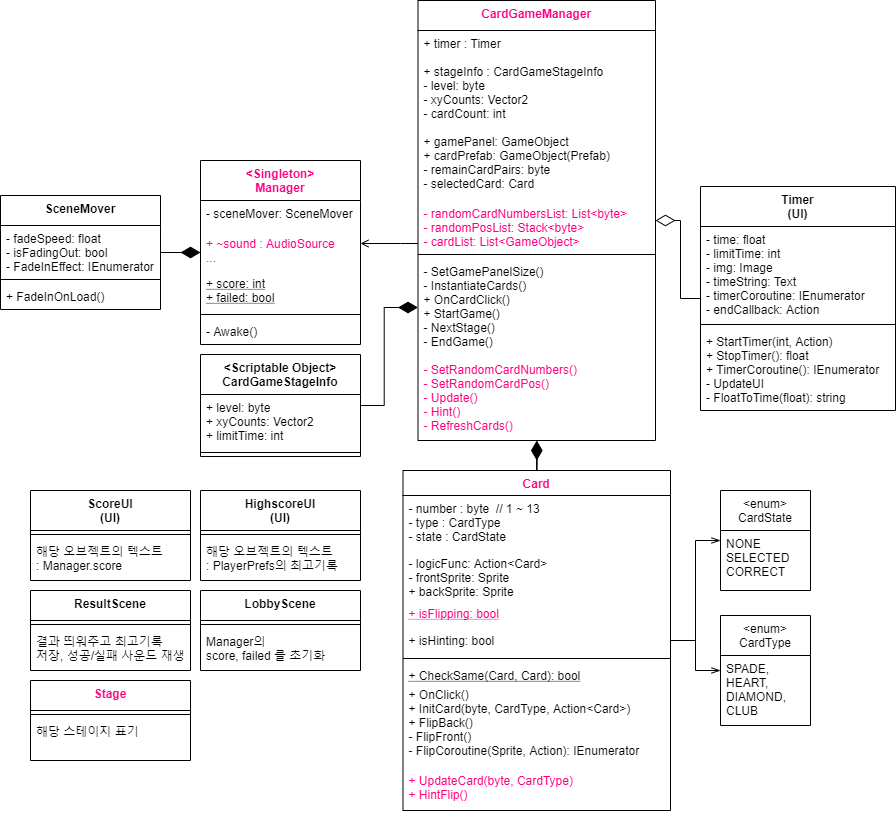

The diagram above was exported from draw.io. Its source (the exported page's mxGraphModel, read from the mxfile embedded in the PNG):
<mxGraphModel dx="3521" dy="1254" grid="1" gridSize="10" guides="1" tooltips="1" connect="1" arrows="1" fold="1" page="1" pageScale="1" pageWidth="827" pageHeight="1169" math="0" shadow="0">
  <root>
    <mxCell id="0" />
    <mxCell id="1" parent="0" />
    <mxCell id="wu3zEtKz61xa99x3gUw9-1" value="&lt;Singleton&gt;&#10;Manager" style="swimlane;fontStyle=1;align=center;verticalAlign=top;childLayout=stackLayout;horizontal=1;startSize=40;horizontalStack=0;resizeParent=1;resizeParentMax=0;resizeLast=0;collapsible=1;marginBottom=0;fontColor=#FF0080;" parent="1" vertex="1">
      <mxGeometry x="-570" y="280" width="160" height="184" as="geometry" />
    </mxCell>
    <mxCell id="ZsnT0KATN7C7ApbCsPo7-5" value="- sceneMover: SceneMover" style="text;strokeColor=none;fillColor=none;align=left;verticalAlign=top;spacingLeft=4;spacingRight=4;overflow=hidden;rotatable=0;points=[[0,0.5],[1,0.5]];portConstraint=eastwest;fontStyle=0" parent="wu3zEtKz61xa99x3gUw9-1" vertex="1">
      <mxGeometry y="40" width="160" height="30" as="geometry" />
    </mxCell>
    <mxCell id="KKGX4XK7xaLlJ-P6yq-J-4" value="+ ~sound : AudioSource&#10;..." style="text;strokeColor=none;fillColor=none;align=left;verticalAlign=top;spacingLeft=4;spacingRight=4;overflow=hidden;rotatable=0;points=[[0,0.5],[1,0.5]];portConstraint=eastwest;fontStyle=0;fontColor=#FF0080;" vertex="1" parent="wu3zEtKz61xa99x3gUw9-1">
      <mxGeometry y="70" width="160" height="40" as="geometry" />
    </mxCell>
    <mxCell id="6e7jV7TFGS9oSzM3hNOE-30" value="+ score: int&#10;+ failed: bool" style="text;strokeColor=none;fillColor=none;align=left;verticalAlign=top;spacingLeft=4;spacingRight=4;overflow=hidden;rotatable=0;points=[[0,0.5],[1,0.5]];portConstraint=eastwest;fontStyle=4" parent="wu3zEtKz61xa99x3gUw9-1" vertex="1">
      <mxGeometry y="110" width="160" height="40" as="geometry" />
    </mxCell>
    <mxCell id="wu3zEtKz61xa99x3gUw9-3" value="" style="line;strokeWidth=1;fillColor=none;align=left;verticalAlign=middle;spacingTop=-1;spacingLeft=3;spacingRight=3;rotatable=0;labelPosition=right;points=[];portConstraint=eastwest;" parent="wu3zEtKz61xa99x3gUw9-1" vertex="1">
      <mxGeometry y="150" width="160" height="8" as="geometry" />
    </mxCell>
    <mxCell id="wu3zEtKz61xa99x3gUw9-4" value="- Awake()" style="text;strokeColor=none;fillColor=none;align=left;verticalAlign=top;spacingLeft=4;spacingRight=4;overflow=hidden;rotatable=0;points=[[0,0.5],[1,0.5]];portConstraint=eastwest;" parent="wu3zEtKz61xa99x3gUw9-1" vertex="1">
      <mxGeometry y="158" width="160" height="26" as="geometry" />
    </mxCell>
    <mxCell id="wu3zEtKz61xa99x3gUw9-47" style="edgeStyle=orthogonalEdgeStyle;rounded=0;orthogonalLoop=1;jettySize=auto;html=1;endArrow=diamondThin;endFill=0;strokeWidth=1;endSize=17;" parent="1" source="wu3zEtKz61xa99x3gUw9-42" target="wu3zEtKz61xa99x3gUw9-5" edge="1">
      <mxGeometry relative="1" as="geometry">
        <mxPoint x="-70" y="430" as="targetPoint" />
      </mxGeometry>
    </mxCell>
    <mxCell id="6e7jV7TFGS9oSzM3hNOE-25" style="edgeStyle=orthogonalEdgeStyle;rounded=0;orthogonalLoop=1;jettySize=auto;html=1;endArrow=open;endFill=0;" parent="1" source="wu3zEtKz61xa99x3gUw9-5" target="wu3zEtKz61xa99x3gUw9-1" edge="1">
      <mxGeometry relative="1" as="geometry">
        <Array as="points">
          <mxPoint x="-370" y="363" />
          <mxPoint x="-370" y="363" />
        </Array>
      </mxGeometry>
    </mxCell>
    <mxCell id="wu3zEtKz61xa99x3gUw9-5" value="CardGameManager" style="swimlane;fontStyle=1;align=center;verticalAlign=top;childLayout=stackLayout;horizontal=1;startSize=30;horizontalStack=0;resizeParent=1;resizeParentMax=0;resizeLast=0;collapsible=1;marginBottom=0;fontColor=#FF0080;" parent="1" vertex="1">
      <mxGeometry x="-352.5" y="120" width="237.5" height="440" as="geometry" />
    </mxCell>
    <mxCell id="wu3zEtKz61xa99x3gUw9-6" value="+ timer : Timer&#10;&#10;+ stageInfo : CardGameStageInfo&#10;- level: byte&#10;- xyCounts: Vector2&#10;- cardCount: int&#10;&#10;+ gamePanel: GameObject&#10;+ cardPrefab: GameObject(Prefab)&#10;- remainCardPairs: byte&#10;- selectedCard: Card&#10;" style="text;strokeColor=none;fillColor=none;align=left;verticalAlign=top;spacingLeft=4;spacingRight=4;overflow=hidden;rotatable=0;points=[[0,0.5],[1,0.5]];portConstraint=eastwest;" parent="wu3zEtKz61xa99x3gUw9-5" vertex="1">
      <mxGeometry y="30" width="237.5" height="170" as="geometry" />
    </mxCell>
    <mxCell id="KKGX4XK7xaLlJ-P6yq-J-5" value="- randomCardNumbersList: List&lt;byte&gt;&#10;- randomPosList: Stack&lt;byte&gt;&#10;- cardList: List&lt;GameObject&gt;" style="text;strokeColor=none;fillColor=none;align=left;verticalAlign=top;spacingLeft=4;spacingRight=4;overflow=hidden;rotatable=0;points=[[0,0.5],[1,0.5]];portConstraint=eastwest;fontColor=#FF0080;" vertex="1" parent="wu3zEtKz61xa99x3gUw9-5">
      <mxGeometry y="200" width="237.5" height="50" as="geometry" />
    </mxCell>
    <mxCell id="wu3zEtKz61xa99x3gUw9-7" value="" style="line;strokeWidth=1;fillColor=none;align=left;verticalAlign=middle;spacingTop=-1;spacingLeft=3;spacingRight=3;rotatable=0;labelPosition=right;points=[];portConstraint=eastwest;" parent="wu3zEtKz61xa99x3gUw9-5" vertex="1">
      <mxGeometry y="250" width="237.5" height="8" as="geometry" />
    </mxCell>
    <mxCell id="wu3zEtKz61xa99x3gUw9-8" value="- SetGamePanelSize()&#10;- InstantiateCards()&#10;+ OnCardClick()&#10;+ StartGame()&#10;- NextStage()&#10;- EndGame()" style="text;strokeColor=none;fillColor=none;align=left;verticalAlign=top;spacingLeft=4;spacingRight=4;overflow=hidden;rotatable=0;points=[[0,0.5],[1,0.5]];portConstraint=eastwest;" parent="wu3zEtKz61xa99x3gUw9-5" vertex="1">
      <mxGeometry y="258" width="237.5" height="98" as="geometry" />
    </mxCell>
    <mxCell id="KKGX4XK7xaLlJ-P6yq-J-9" value="- SetRandomCardNumbers()&#10;- SetRandomCardPos()&#10;- Update()&#10;- Hint()&#10;- RefreshCards()" style="text;strokeColor=none;fillColor=none;align=left;verticalAlign=top;spacingLeft=4;spacingRight=4;overflow=hidden;rotatable=0;points=[[0,0.5],[1,0.5]];portConstraint=eastwest;fontColor=#FF0080;" vertex="1" parent="wu3zEtKz61xa99x3gUw9-5">
      <mxGeometry y="356" width="237.5" height="84" as="geometry" />
    </mxCell>
    <mxCell id="wu3zEtKz61xa99x3gUw9-55" style="edgeStyle=orthogonalEdgeStyle;rounded=0;orthogonalLoop=1;jettySize=auto;html=1;endArrow=openThin;endFill=0;endSize=7;strokeWidth=1;" parent="1" source="wu3zEtKz61xa99x3gUw9-14" target="wu3zEtKz61xa99x3gUw9-38" edge="1">
      <mxGeometry relative="1" as="geometry">
        <mxPoint x="-60" y="725" as="sourcePoint" />
      </mxGeometry>
    </mxCell>
    <mxCell id="wu3zEtKz61xa99x3gUw9-56" style="edgeStyle=orthogonalEdgeStyle;rounded=0;orthogonalLoop=1;jettySize=auto;html=1;endArrow=openThin;endFill=0;endSize=7;strokeWidth=1;" parent="1" source="wu3zEtKz61xa99x3gUw9-14" target="wu3zEtKz61xa99x3gUw9-53" edge="1">
      <mxGeometry relative="1" as="geometry">
        <mxPoint x="-60" y="725" as="sourcePoint" />
      </mxGeometry>
    </mxCell>
    <mxCell id="wu3zEtKz61xa99x3gUw9-14" value="Card" style="swimlane;fontStyle=1;align=center;verticalAlign=top;childLayout=stackLayout;horizontal=1;startSize=25;horizontalStack=0;resizeParent=1;resizeParentMax=0;resizeLast=0;collapsible=1;marginBottom=0;fontColor=#FF0080;" parent="1" vertex="1">
      <mxGeometry x="-367.5" y="590" width="267.5" height="340" as="geometry" />
    </mxCell>
    <mxCell id="wu3zEtKz61xa99x3gUw9-15" value="- number : byte  // 1 ~ 13&#10;- type : CardType&#10;- state : CardState" style="text;strokeColor=none;fillColor=none;align=left;verticalAlign=top;spacingLeft=4;spacingRight=4;overflow=hidden;rotatable=0;points=[[0,0.5],[1,0.5]];portConstraint=eastwest;" parent="wu3zEtKz61xa99x3gUw9-14" vertex="1">
      <mxGeometry y="25" width="267.5" height="55" as="geometry" />
    </mxCell>
    <mxCell id="6e7jV7TFGS9oSzM3hNOE-35" value="- logicFunc: Action&lt;Card&gt;&#10;- frontSprite: Sprite&#10;+ backSprite: Sprite" style="text;strokeColor=none;fillColor=none;align=left;verticalAlign=top;spacingLeft=4;spacingRight=4;overflow=hidden;rotatable=0;points=[[0,0.5],[1,0.5]];portConstraint=eastwest;" parent="wu3zEtKz61xa99x3gUw9-14" vertex="1">
      <mxGeometry y="80" width="267.5" height="50" as="geometry" />
    </mxCell>
    <mxCell id="6e7jV7TFGS9oSzM3hNOE-33" value="+ isFlipping: bool" style="text;strokeColor=none;fillColor=none;align=left;verticalAlign=top;spacingLeft=4;spacingRight=4;overflow=hidden;rotatable=0;points=[[0,0.5],[1,0.5]];portConstraint=eastwest;fontColor=#FF0080;fontStyle=4" parent="wu3zEtKz61xa99x3gUw9-14" vertex="1">
      <mxGeometry y="130" width="267.5" height="27" as="geometry" />
    </mxCell>
    <mxCell id="KKGX4XK7xaLlJ-P6yq-J-7" value="+ isHinting: bool" style="text;strokeColor=none;fillColor=none;align=left;verticalAlign=top;spacingLeft=4;spacingRight=4;overflow=hidden;rotatable=0;points=[[0,0.5],[1,0.5]];portConstraint=eastwest;fontStyle=0" vertex="1" parent="wu3zEtKz61xa99x3gUw9-14">
      <mxGeometry y="157" width="267.5" height="27" as="geometry" />
    </mxCell>
    <mxCell id="wu3zEtKz61xa99x3gUw9-16" value="" style="line;strokeWidth=1;fillColor=none;align=left;verticalAlign=middle;spacingTop=-1;spacingLeft=3;spacingRight=3;rotatable=0;labelPosition=right;points=[];portConstraint=eastwest;" parent="wu3zEtKz61xa99x3gUw9-14" vertex="1">
      <mxGeometry y="184" width="267.5" height="8" as="geometry" />
    </mxCell>
    <mxCell id="wu3zEtKz61xa99x3gUw9-17" value="+ CheckSame(Card, Card): bool" style="text;strokeColor=none;fillColor=none;align=left;verticalAlign=top;spacingLeft=4;spacingRight=4;overflow=hidden;rotatable=0;points=[[0,0.5],[1,0.5]];portConstraint=eastwest;fontStyle=4" parent="wu3zEtKz61xa99x3gUw9-14" vertex="1">
      <mxGeometry y="192" width="267.5" height="19" as="geometry" />
    </mxCell>
    <mxCell id="6e7jV7TFGS9oSzM3hNOE-36" value="+ OnClick()&#10;+ InitCard(byte, CardType, Action&lt;Card&gt;)&#10;+ FlipBack()&#10;- FlipFront()&#10;- FlipCoroutine(Sprite, Action): IEnumerator" style="text;strokeColor=none;fillColor=none;align=left;verticalAlign=top;spacingLeft=4;spacingRight=4;overflow=hidden;rotatable=0;points=[[0,0.5],[1,0.5]];portConstraint=eastwest;" parent="wu3zEtKz61xa99x3gUw9-14" vertex="1">
      <mxGeometry y="211" width="267.5" height="86" as="geometry" />
    </mxCell>
    <mxCell id="KKGX4XK7xaLlJ-P6yq-J-8" value="+ UpdateCard(byte, CardType)&#10;+ HintFlip()" style="text;strokeColor=none;fillColor=none;align=left;verticalAlign=top;spacingLeft=4;spacingRight=4;overflow=hidden;rotatable=0;points=[[0,0.5],[1,0.5]];portConstraint=eastwest;fontColor=#FF0080;" vertex="1" parent="wu3zEtKz61xa99x3gUw9-14">
      <mxGeometry y="297" width="267.5" height="43" as="geometry" />
    </mxCell>
    <mxCell id="wu3zEtKz61xa99x3gUw9-38" value="&lt;enum&gt;&#10;CardType" style="swimlane;fontStyle=0;childLayout=stackLayout;horizontal=1;startSize=40;fillColor=none;horizontalStack=0;resizeParent=1;resizeParentMax=0;resizeLast=0;collapsible=1;marginBottom=0;" parent="1" vertex="1">
      <mxGeometry x="-50" y="735" width="90" height="110" as="geometry" />
    </mxCell>
    <mxCell id="wu3zEtKz61xa99x3gUw9-39" value="SPADE,&#10;HEART,&#10;DIAMOND,&#10;CLUB" style="text;strokeColor=none;fillColor=none;align=left;verticalAlign=top;spacingLeft=4;spacingRight=4;overflow=hidden;rotatable=0;points=[[0,0.5],[1,0.5]];portConstraint=eastwest;" parent="wu3zEtKz61xa99x3gUw9-38" vertex="1">
      <mxGeometry y="40" width="90" height="70" as="geometry" />
    </mxCell>
    <mxCell id="wu3zEtKz61xa99x3gUw9-42" value="Timer&#10;(UI)" style="swimlane;fontStyle=1;align=center;verticalAlign=top;childLayout=stackLayout;horizontal=1;startSize=40;horizontalStack=0;resizeParent=1;resizeParentMax=0;resizeLast=0;collapsible=1;marginBottom=0;" parent="1" vertex="1">
      <mxGeometry x="-70" y="306" width="195" height="224" as="geometry" />
    </mxCell>
    <mxCell id="wu3zEtKz61xa99x3gUw9-43" value="- time: float&#10;- limitTime: int&#10;- img: Image&#10;- timeString: Text&#10;- timerCoroutine: IEnumerator&#10;- endCallback: Action" style="text;strokeColor=none;fillColor=none;align=left;verticalAlign=top;spacingLeft=4;spacingRight=4;overflow=hidden;rotatable=0;points=[[0,0.5],[1,0.5]];portConstraint=eastwest;" parent="wu3zEtKz61xa99x3gUw9-42" vertex="1">
      <mxGeometry y="40" width="195" height="94" as="geometry" />
    </mxCell>
    <mxCell id="wu3zEtKz61xa99x3gUw9-44" value="" style="line;strokeWidth=1;fillColor=none;align=left;verticalAlign=middle;spacingTop=-1;spacingLeft=3;spacingRight=3;rotatable=0;labelPosition=right;points=[];portConstraint=eastwest;" parent="wu3zEtKz61xa99x3gUw9-42" vertex="1">
      <mxGeometry y="134" width="195" height="8" as="geometry" />
    </mxCell>
    <mxCell id="wu3zEtKz61xa99x3gUw9-45" value="+ StartTimer(int, Action)&#10;+ StopTimer(): float&#10;+ TimerCoroutine(): IEnumerator&#10;- UpdateUI&#10;- FloatToTime(float): string" style="text;strokeColor=none;fillColor=none;align=left;verticalAlign=top;spacingLeft=4;spacingRight=4;overflow=hidden;rotatable=0;points=[[0,0.5],[1,0.5]];portConstraint=eastwest;" parent="wu3zEtKz61xa99x3gUw9-42" vertex="1">
      <mxGeometry y="142" width="195" height="82" as="geometry" />
    </mxCell>
    <mxCell id="wu3zEtKz61xa99x3gUw9-48" value="&lt;Scriptable Object&gt;&#10;CardGameStageInfo" style="swimlane;fontStyle=1;align=center;verticalAlign=top;childLayout=stackLayout;horizontal=1;startSize=40;horizontalStack=0;resizeParent=1;resizeParentMax=0;resizeLast=0;collapsible=1;marginBottom=0;" parent="1" vertex="1">
      <mxGeometry x="-570" y="474" width="160" height="102" as="geometry" />
    </mxCell>
    <mxCell id="wu3zEtKz61xa99x3gUw9-49" value="+ level: byte&#10;+ xyCounts: Vector2&#10;+ limitTime: int" style="text;strokeColor=none;fillColor=none;align=left;verticalAlign=top;spacingLeft=4;spacingRight=4;overflow=hidden;rotatable=0;points=[[0,0.5],[1,0.5]];portConstraint=eastwest;" parent="wu3zEtKz61xa99x3gUw9-48" vertex="1">
      <mxGeometry y="40" width="160" height="54" as="geometry" />
    </mxCell>
    <mxCell id="wu3zEtKz61xa99x3gUw9-50" value="" style="line;strokeWidth=1;fillColor=none;align=left;verticalAlign=middle;spacingTop=-1;spacingLeft=3;spacingRight=3;rotatable=0;labelPosition=right;points=[];portConstraint=eastwest;" parent="wu3zEtKz61xa99x3gUw9-48" vertex="1">
      <mxGeometry y="94" width="160" height="8" as="geometry" />
    </mxCell>
    <mxCell id="wu3zEtKz61xa99x3gUw9-52" style="edgeStyle=orthogonalEdgeStyle;rounded=0;orthogonalLoop=1;jettySize=auto;html=1;endArrow=diamondThin;endFill=1;strokeWidth=1;endSize=17;" parent="1" source="wu3zEtKz61xa99x3gUw9-48" target="wu3zEtKz61xa99x3gUw9-8" edge="1">
      <mxGeometry relative="1" as="geometry">
        <mxPoint x="-120" y="530" as="sourcePoint" />
        <mxPoint x="-370" y="470" as="targetPoint" />
        <Array as="points" />
      </mxGeometry>
    </mxCell>
    <mxCell id="wu3zEtKz61xa99x3gUw9-53" value="&lt;enum&gt;&#10;CardState" style="swimlane;fontStyle=0;childLayout=stackLayout;horizontal=1;startSize=40;fillColor=none;horizontalStack=0;resizeParent=1;resizeParentMax=0;resizeLast=0;collapsible=1;marginBottom=0;" parent="1" vertex="1">
      <mxGeometry x="-50" y="610" width="90" height="100" as="geometry" />
    </mxCell>
    <mxCell id="wu3zEtKz61xa99x3gUw9-54" value="NONE&#10;SELECTED&#10;CORRECT&#10;" style="text;strokeColor=none;fillColor=none;align=left;verticalAlign=top;spacingLeft=4;spacingRight=4;overflow=hidden;rotatable=0;points=[[0,0.5],[1,0.5]];portConstraint=eastwest;" parent="wu3zEtKz61xa99x3gUw9-53" vertex="1">
      <mxGeometry y="40" width="90" height="60" as="geometry" />
    </mxCell>
    <mxCell id="6e7jV7TFGS9oSzM3hNOE-2" value="SceneMover" style="swimlane;fontStyle=1;align=center;verticalAlign=top;childLayout=stackLayout;horizontal=1;startSize=30;horizontalStack=0;resizeParent=1;resizeParentMax=0;resizeLast=0;collapsible=1;marginBottom=0;" parent="1" vertex="1">
      <mxGeometry x="-770" y="315" width="160" height="114" as="geometry" />
    </mxCell>
    <mxCell id="6e7jV7TFGS9oSzM3hNOE-3" value="- fadeSpeed: float&#10;- isFadingOut: bool&#10;- FadeInEffect: IEnumerator" style="text;strokeColor=none;fillColor=none;align=left;verticalAlign=top;spacingLeft=4;spacingRight=4;overflow=hidden;rotatable=0;points=[[0,0.5],[1,0.5]];portConstraint=eastwest;fontStyle=0" parent="6e7jV7TFGS9oSzM3hNOE-2" vertex="1">
      <mxGeometry y="30" width="160" height="50" as="geometry" />
    </mxCell>
    <mxCell id="6e7jV7TFGS9oSzM3hNOE-4" value="" style="line;strokeWidth=1;fillColor=none;align=left;verticalAlign=middle;spacingTop=-1;spacingLeft=3;spacingRight=3;rotatable=0;labelPosition=right;points=[];portConstraint=eastwest;" parent="6e7jV7TFGS9oSzM3hNOE-2" vertex="1">
      <mxGeometry y="80" width="160" height="8" as="geometry" />
    </mxCell>
    <mxCell id="6e7jV7TFGS9oSzM3hNOE-5" value="+ FadeInOnLoad()&#10;" style="text;strokeColor=none;fillColor=none;align=left;verticalAlign=top;spacingLeft=4;spacingRight=4;overflow=hidden;rotatable=0;points=[[0,0.5],[1,0.5]];portConstraint=eastwest;" parent="6e7jV7TFGS9oSzM3hNOE-2" vertex="1">
      <mxGeometry y="88" width="160" height="26" as="geometry" />
    </mxCell>
    <mxCell id="6e7jV7TFGS9oSzM3hNOE-6" style="edgeStyle=orthogonalEdgeStyle;rounded=0;orthogonalLoop=1;jettySize=auto;html=1;endArrow=diamondThin;endFill=1;strokeWidth=1;endSize=17;" parent="1" source="6e7jV7TFGS9oSzM3hNOE-2" target="wu3zEtKz61xa99x3gUw9-1" edge="1">
      <mxGeometry relative="1" as="geometry">
        <mxPoint x="-613" y="396" as="targetPoint" />
        <mxPoint x="-707" y="466" as="sourcePoint" />
      </mxGeometry>
    </mxCell>
    <mxCell id="6e7jV7TFGS9oSzM3hNOE-7" style="edgeStyle=orthogonalEdgeStyle;rounded=0;orthogonalLoop=1;jettySize=auto;html=1;endArrow=diamondThin;endFill=1;strokeWidth=1;endSize=17;" parent="1" source="wu3zEtKz61xa99x3gUw9-14" target="wu3zEtKz61xa99x3gUw9-5" edge="1">
      <mxGeometry relative="1" as="geometry">
        <mxPoint x="-710" y="547" as="targetPoint" />
        <mxPoint x="-773" y="547" as="sourcePoint" />
        <Array as="points" />
      </mxGeometry>
    </mxCell>
    <mxCell id="6e7jV7TFGS9oSzM3hNOE-8" value="ScoreUI&#10;(UI)" style="swimlane;fontStyle=1;align=center;verticalAlign=top;childLayout=stackLayout;horizontal=1;startSize=40;horizontalStack=0;resizeParent=1;resizeParentMax=0;resizeLast=0;collapsible=1;marginBottom=0;" parent="1" vertex="1">
      <mxGeometry x="-740" y="610" width="160" height="90" as="geometry" />
    </mxCell>
    <mxCell id="6e7jV7TFGS9oSzM3hNOE-10" value="" style="line;strokeWidth=1;fillColor=none;align=left;verticalAlign=middle;spacingTop=-1;spacingLeft=3;spacingRight=3;rotatable=0;labelPosition=right;points=[];portConstraint=eastwest;" parent="6e7jV7TFGS9oSzM3hNOE-8" vertex="1">
      <mxGeometry y="40" width="160" height="8" as="geometry" />
    </mxCell>
    <mxCell id="6e7jV7TFGS9oSzM3hNOE-11" value="해당 오브젝트의 텍스트&#10;: Manager.score&#10;" style="text;strokeColor=none;fillColor=none;align=left;verticalAlign=top;spacingLeft=4;spacingRight=4;overflow=hidden;rotatable=0;points=[[0,0.5],[1,0.5]];portConstraint=eastwest;" parent="6e7jV7TFGS9oSzM3hNOE-8" vertex="1">
      <mxGeometry y="48" width="160" height="42" as="geometry" />
    </mxCell>
    <mxCell id="6e7jV7TFGS9oSzM3hNOE-12" value="HighscoreUI&#10;(UI)" style="swimlane;fontStyle=1;align=center;verticalAlign=top;childLayout=stackLayout;horizontal=1;startSize=40;horizontalStack=0;resizeParent=1;resizeParentMax=0;resizeLast=0;collapsible=1;marginBottom=0;" parent="1" vertex="1">
      <mxGeometry x="-570" y="610" width="160" height="90" as="geometry" />
    </mxCell>
    <mxCell id="6e7jV7TFGS9oSzM3hNOE-14" value="" style="line;strokeWidth=1;fillColor=none;align=left;verticalAlign=middle;spacingTop=-1;spacingLeft=3;spacingRight=3;rotatable=0;labelPosition=right;points=[];portConstraint=eastwest;" parent="6e7jV7TFGS9oSzM3hNOE-12" vertex="1">
      <mxGeometry y="40" width="160" height="8" as="geometry" />
    </mxCell>
    <mxCell id="6e7jV7TFGS9oSzM3hNOE-15" value="해당 오브젝트의 텍스트&#10;: PlayerPrefs의 최고기록" style="text;strokeColor=none;fillColor=none;align=left;verticalAlign=top;spacingLeft=4;spacingRight=4;overflow=hidden;rotatable=0;points=[[0,0.5],[1,0.5]];portConstraint=eastwest;" parent="6e7jV7TFGS9oSzM3hNOE-12" vertex="1">
      <mxGeometry y="48" width="160" height="42" as="geometry" />
    </mxCell>
    <mxCell id="6e7jV7TFGS9oSzM3hNOE-16" value="LobbyScene" style="swimlane;fontStyle=1;align=center;verticalAlign=top;childLayout=stackLayout;horizontal=1;startSize=30;horizontalStack=0;resizeParent=1;resizeParentMax=0;resizeLast=0;collapsible=1;marginBottom=0;" parent="1" vertex="1">
      <mxGeometry x="-570" y="710" width="160" height="80" as="geometry" />
    </mxCell>
    <mxCell id="6e7jV7TFGS9oSzM3hNOE-18" value="" style="line;strokeWidth=1;fillColor=none;align=left;verticalAlign=middle;spacingTop=-1;spacingLeft=3;spacingRight=3;rotatable=0;labelPosition=right;points=[];portConstraint=eastwest;" parent="6e7jV7TFGS9oSzM3hNOE-16" vertex="1">
      <mxGeometry y="30" width="160" height="8" as="geometry" />
    </mxCell>
    <mxCell id="6e7jV7TFGS9oSzM3hNOE-19" value="Manager의&#10;score, failed 를 초기화" style="text;strokeColor=none;fillColor=none;align=left;verticalAlign=top;spacingLeft=4;spacingRight=4;overflow=hidden;rotatable=0;points=[[0,0.5],[1,0.5]];portConstraint=eastwest;" parent="6e7jV7TFGS9oSzM3hNOE-16" vertex="1">
      <mxGeometry y="38" width="160" height="42" as="geometry" />
    </mxCell>
    <mxCell id="6e7jV7TFGS9oSzM3hNOE-20" value="ResultScene" style="swimlane;fontStyle=1;align=center;verticalAlign=top;childLayout=stackLayout;horizontal=1;startSize=30;horizontalStack=0;resizeParent=1;resizeParentMax=0;resizeLast=0;collapsible=1;marginBottom=0;" parent="1" vertex="1">
      <mxGeometry x="-740" y="710" width="160" height="80" as="geometry" />
    </mxCell>
    <mxCell id="6e7jV7TFGS9oSzM3hNOE-22" value="" style="line;strokeWidth=1;fillColor=none;align=left;verticalAlign=middle;spacingTop=-1;spacingLeft=3;spacingRight=3;rotatable=0;labelPosition=right;points=[];portConstraint=eastwest;" parent="6e7jV7TFGS9oSzM3hNOE-20" vertex="1">
      <mxGeometry y="30" width="160" height="8" as="geometry" />
    </mxCell>
    <mxCell id="6e7jV7TFGS9oSzM3hNOE-23" value="결과 띄워주고 최고기록&#10;저장, 성공/실패 사운드 재생&#10;" style="text;strokeColor=none;fillColor=none;align=left;verticalAlign=top;spacingLeft=4;spacingRight=4;overflow=hidden;rotatable=0;points=[[0,0.5],[1,0.5]];portConstraint=eastwest;" parent="6e7jV7TFGS9oSzM3hNOE-20" vertex="1">
      <mxGeometry y="38" width="160" height="42" as="geometry" />
    </mxCell>
    <mxCell id="KKGX4XK7xaLlJ-P6yq-J-1" value="Stage" style="swimlane;fontStyle=1;align=center;verticalAlign=top;childLayout=stackLayout;horizontal=1;startSize=30;horizontalStack=0;resizeParent=1;resizeParentMax=0;resizeLast=0;collapsible=1;marginBottom=0;fontColor=#FF0080;" vertex="1" parent="1">
      <mxGeometry x="-740" y="800" width="160" height="80" as="geometry" />
    </mxCell>
    <mxCell id="KKGX4XK7xaLlJ-P6yq-J-2" value="" style="line;strokeWidth=1;fillColor=none;align=left;verticalAlign=middle;spacingTop=-1;spacingLeft=3;spacingRight=3;rotatable=0;labelPosition=right;points=[];portConstraint=eastwest;" vertex="1" parent="KKGX4XK7xaLlJ-P6yq-J-1">
      <mxGeometry y="30" width="160" height="8" as="geometry" />
    </mxCell>
    <mxCell id="KKGX4XK7xaLlJ-P6yq-J-3" value="해당 스테이지 표기" style="text;strokeColor=none;fillColor=none;align=left;verticalAlign=top;spacingLeft=4;spacingRight=4;overflow=hidden;rotatable=0;points=[[0,0.5],[1,0.5]];portConstraint=eastwest;" vertex="1" parent="KKGX4XK7xaLlJ-P6yq-J-1">
      <mxGeometry y="38" width="160" height="42" as="geometry" />
    </mxCell>
  </root>
</mxGraphModel>